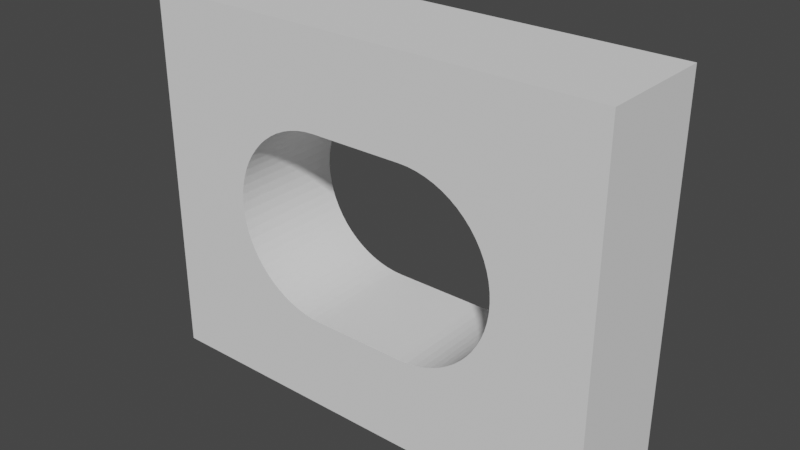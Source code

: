 # Source: ChargingPort.blend  (saved by Blender 2.90.8; exported with 4.5.12 LTS)
import bpy
from mathutils import Matrix  # noqa: F401  (used for matrix-valued properties, if any)

bpy.ops.wm.read_factory_settings(use_empty=True)
scene = bpy.context.scene
scene.name = 'Scene'

# ---- collections
col_collection = bpy.data.collections.new('Collection'); scene.collection.children.link(col_collection)

# ---- world
world_world = bpy.data.worlds.new('World'); scene.world = world_world
world_world.use_nodes = True; world_world.node_tree.nodes.clear()
_N = world_world.node_tree.nodes; _L = world_world.node_tree.links
n0 = _N.new('ShaderNodeOutputWorld'); n0.name = 'World Output'; n0.location = (300, 300)
n1 = _N.new('ShaderNodeBackground'); n1.name = 'Background'; n1.location = (10, 300)
n1.inputs[0].default_value = (0.05088, 0.05088, 0.05088, 1.0)
_L.new(n1.outputs[0], n0.inputs[0])
n0.is_active_output = True
world_world.color = (0.05088, 0.05088, 0.05088)
world_world.use_sun_shadow = False
world_world.sun_shadow_jitter_overblur = 0.0

# ---- meshes
me_plane = bpy.data.meshes.new('Plane')
me_plane.from_pydata([(1.0, -0.25, 0.8), (-1.0, -0.25, 0.8), (1.0, -0.25, -0.8), (-1.0, -0.25, -0.8), (-0.2, -0.25, 0.4), (-0.2392, -0.25, 0.3981), (-0.278, -0.25, 0.3923), (-0.3161, -0.25, 0.3828), (-0.3531, -0.25, 0.3696), (-0.3886, -0.25, 0.3528), (-0.4222, -0.25, 0.3326), (-0.4538, -0.25, 0.3092), (-0.4828, -0.25, 0.2828), (-0.5092, -0.25, 0.2538), (-0.5326, -0.25, 0.2222), (-0.5528, -0.25, 0.1886), (-0.5696, -0.25, 0.1531), (-0.5828, -0.25, 0.1161), (-0.5923, -0.25, 0.07804), (-0.5981, -0.25, 0.03921), (-0.6, -0.25, 2.98e-08), (-0.5981, -0.25, -0.03921), (-0.5923, -0.25, -0.07804), (-0.5828, -0.25, -0.1161), (-0.5696, -0.25, -0.1531), (-0.5528, -0.25, -0.1886), (-0.5326, -0.25, -0.2222), (-0.5092, -0.25, -0.2538), (-0.4828, -0.25, -0.2828), (-0.4538, -0.25, -0.3092), (-0.4222, -0.25, -0.3326), (-0.3886, -0.25, -0.3528), (-0.3531, -0.25, -0.3696), (-0.3161, -0.25, -0.3828), (-0.278, -0.25, -0.3923), (-0.2392, -0.25, -0.3981), (-0.2, -0.25, -0.4), (0.2, -0.25, 0.4), (0.2, -0.25, -0.4), (0.2392, -0.25, -0.3981), (0.278, -0.25, -0.3923), (0.3161, -0.25, -0.3828), (0.3531, -0.25, -0.3696), (0.3886, -0.25, -0.3528), (0.4222, -0.25, -0.3326), (0.4538, -0.25, -0.3092), (0.4828, -0.25, -0.2828), (0.5092, -0.25, -0.2538), (0.5326, -0.25, -0.2222), (0.5528, -0.25, -0.1886), (0.5696, -0.25, -0.1531), (0.5828, -0.25, -0.1161), (0.5923, -0.25, -0.07804), (0.5981, -0.25, -0.03921), (0.6, -0.25, -8.941e-08), (0.5981, -0.25, 0.03921), (0.5923, -0.25, 0.07804), (0.5828, -0.25, 0.1161), (0.5696, -0.25, 0.1531), (0.5528, -0.25, 0.1886), (0.5326, -0.25, 0.2222), (0.5092, -0.25, 0.2538), (0.4828, -0.25, 0.2828), (0.4538, -0.25, 0.3092), (0.4222, -0.25, 0.3326), (0.3886, -0.25, 0.3528), (0.3531, -0.25, 0.3696), (0.3161, -0.25, 0.3828), (0.278, -0.25, 0.3923), (0.2392, -0.25, 0.3981), (1.0, 0.25, 0.8), (-1.0, 0.25, 0.8), (1.0, 0.25, -0.8), (-1.0, 0.25, -0.8), (-0.2, 0.25, 0.4), (-0.2392, 0.25, 0.3981), (-0.278, 0.25, 0.3923), (-0.3161, 0.25, 0.3828), (-0.3531, 0.25, 0.3696), (-0.3886, 0.25, 0.3528), (-0.4222, 0.25, 0.3326), (-0.4538, 0.25, 0.3092), (-0.4828, 0.25, 0.2828), (-0.5092, 0.25, 0.2538), (-0.5326, 0.25, 0.2222), (-0.5528, 0.25, 0.1886), (-0.5696, 0.25, 0.1531), (-0.5828, 0.25, 0.1161), (-0.5923, 0.25, 0.07804), (-0.5981, 0.25, 0.03921), (-0.6, 0.25, 5.96e-08), (-0.5981, 0.25, -0.03921), (-0.5923, 0.25, -0.07804), (-0.5828, 0.25, -0.1161), (-0.5696, 0.25, -0.1531), (-0.5528, 0.25, -0.1886), (-0.5326, 0.25, -0.2222), (-0.5092, 0.25, -0.2538), (-0.4828, 0.25, -0.2828), (-0.4538, 0.25, -0.3092), (-0.4222, 0.25, -0.3326), (-0.3886, 0.25, -0.3528), (-0.3531, 0.25, -0.3696), (-0.3161, 0.25, -0.3828), (-0.278, 0.25, -0.3923), (-0.2392, 0.25, -0.3981), (-0.2, 0.25, -0.4), (0.2, 0.25, 0.4), (0.2, 0.25, -0.4), (0.2392, 0.25, -0.3981), (0.278, 0.25, -0.3923), (0.3161, 0.25, -0.3828), (0.3531, 0.25, -0.3696), (0.3886, 0.25, -0.3528), (0.4222, 0.25, -0.3326), (0.4538, 0.25, -0.3092), (0.4828, 0.25, -0.2828), (0.5092, 0.25, -0.2538), (0.5326, 0.25, -0.2222), (0.5528, 0.25, -0.1886), (0.5696, 0.25, -0.1531), (0.5828, 0.25, -0.1161), (0.5923, 0.25, -0.07804), (0.5981, 0.25, -0.03921), (0.6, 0.25, -7.451e-08), (0.5981, 0.25, 0.03921), (0.5923, 0.25, 0.07804), (0.5828, 0.25, 0.1161), (0.5696, 0.25, 0.1531), (0.5528, 0.25, 0.1886), (0.5326, 0.25, 0.2222), (0.5092, 0.25, 0.2538), (0.4828, 0.25, 0.2828), (0.4538, 0.25, 0.3092), (0.4222, 0.25, 0.3326), (0.3886, 0.25, 0.3528), (0.3531, 0.25, 0.3696), (0.3161, 0.25, 0.3828), (0.278, 0.25, 0.3923), (0.2392, 0.25, 0.3981)], [], [(5, 4, 1, 3, 36, 35, 34, 33, 32, 31, 30, 29, 28, 27, 26, 25, 24, 23, 22, 21, 20, 19, 18, 17, 16, 15, 14, 13, 12, 11, 10, 9, 8, 7, 6), (39, 38, 2, 0, 37, 69, 68, 67, 66, 65, 64, 63, 62, 61, 60, 59, 58, 57, 56, 55, 54, 53, 52, 51, 50, 49, 48, 47, 46, 45, 44, 43, 42, 41, 40), (4, 37, 0, 1), (38, 36, 3, 2), (75, 76, 77, 78, 79, 80, 81, 82, 83, 84, 85, 86, 87, 88, 89, 90, 91, 92, 93, 94, 95, 96, 97, 98, 99, 100, 101, 102, 103, 104, 105, 106, 73, 71, 74), (109, 110, 111, 112, 113, 114, 115, 116, 117, 118, 119, 120, 121, 122, 123, 124, 125, 126, 127, 128, 129, 130, 131, 132, 133, 134, 135, 136, 137, 138, 139, 107, 70, 72, 108), (74, 71, 70, 107), (108, 72, 73, 106), (22, 23, 93, 92), (51, 52, 122, 121), (23, 24, 94, 93), (52, 53, 123, 122), (24, 25, 95, 94), (53, 54, 124, 123), (25, 26, 96, 95), (54, 55, 125, 124), (26, 27, 97, 96), (55, 56, 126, 125), (27, 28, 98, 97), (56, 57, 127, 126), (28, 29, 99, 98), (57, 58, 128, 127), (29, 30, 100, 99), (58, 59, 129, 128), (30, 31, 101, 100), (4, 5, 75, 74), (59, 60, 130, 129), (31, 32, 102, 101), (5, 6, 76, 75), (60, 61, 131, 130), (32, 33, 103, 102), (6, 7, 77, 76), (61, 62, 132, 131), (33, 34, 104, 103), (7, 8, 78, 77), (62, 63, 133, 132), (34, 35, 105, 104), (8, 9, 79, 78), (63, 64, 134, 133), (35, 36, 106, 105), (9, 10, 80, 79), (64, 65, 135, 134), (38, 39, 109, 108), (10, 11, 81, 80), (65, 66, 136, 135), (39, 40, 110, 109), (11, 12, 82, 81), (66, 67, 137, 136), (40, 41, 111, 110), (12, 13, 83, 82), (67, 68, 138, 137), (41, 42, 112, 111), (13, 14, 84, 83), (68, 69, 139, 138), (42, 43, 113, 112), (14, 15, 85, 84), (69, 37, 107, 139), (43, 44, 114, 113), (15, 16, 86, 85), (37, 4, 74, 107), (44, 45, 115, 114), (16, 17, 87, 86), (36, 38, 108, 106), (45, 46, 116, 115), (17, 18, 88, 87), (3, 1, 71, 73), (46, 47, 117, 116), (18, 19, 89, 88), (2, 3, 73, 72), (47, 48, 118, 117), (19, 20, 90, 89), (0, 2, 72, 70), (48, 49, 119, 118), (20, 21, 91, 90), (1, 0, 70, 71), (49, 50, 120, 119), (21, 22, 92, 91), (50, 51, 121, 120)])
_uv = me_plane.uv_layers.new(name='UVMap')
_uv.uv.foreach_set('vector', [0.0, 0.0, 0.0, 0.0, 0.0, 0.0, 0.0, 0.0, 0.0, 0.0, 0.0, 0.0, 0.0, 0.0, 0.0, 0.0, 0.0, 0.0, 0.0, 0.0, 0.0, 0.0, 0.0, 0.0, 0.0, 0.0, 0.0, 0.0, 0.0, 0.0, 0.0, 0.0, 0.0, 0.0, 0.0, 0.0, 0.0, 0.0, 0.0, 0.0, 0.0, 0.0, 0.0, 0.0, 0.0, 0.0, 0.0, 0.0, 0.0, 0.0, 0.0, 0.0, 0.0, 0.0, 0.0, 0.0, 0.0, 0.0, 0.0, 0.0, 0.0, 0.0, 0.0, 0.0, 0.0, 0.0, 0.0, 0.0, 0.0, 0.0, 0.0, 0.0, 0.0, 0.0, 0.0, 0.0, 0.0, 0.0, 0.0, 0.0, 0.0, 0.0, 0.0, 0.0, 0.0, 0.0, 0.0, 0.0, 0.0, 0.0, 0.0, 0.0, 0.0, 0.0, 0.0, 0.0, 0.0, 0.0, 0.0, 0.0, 0.0, 0.0, 0.0, 0.0, 0.0, 0.0, 0.0, 0.0, 0.0, 0.0, 0.0, 0.0, 0.0, 0.0, 0.0, 0.0, 0.0, 0.0, 0.0, 0.0, 0.0, 0.0, 0.0, 0.0, 0.0, 0.0, 0.0, 0.0, 0.0, 0.0, 0.0, 0.0, 0.0, 0.0, 0.0, 0.0, 0.0, 0.0, 0.0, 0.0, 0.0, 0.0, 0.0, 0.0, 0.0, 0.0, 0.0, 0.0, 0.0, 0.0, 0.0, 0.0, 0.0, 0.0, 0.0, 0.0, 0.0, 0.0, 0.0, 0.0, 0.0, 0.0, 0.0, 0.0, 0.0, 0.0, 0.0, 0.0, 0.0, 0.0, 0.0, 0.0, 0.0, 0.0, 0.0, 0.0, 0.0, 0.0, 0.0, 0.0, 0.0, 0.0, 0.0, 0.0, 0.0, 0.0, 0.0, 0.0, 0.0, 0.0, 0.0, 0.0, 0.0, 0.0, 0.0, 0.0, 0.0, 0.0, 0.0, 0.0, 0.0, 0.0, 0.0, 0.0, 0.0, 0.0, 0.0, 0.0, 0.0, 0.0, 0.0, 0.0, 0.0, 0.0, 0.0, 0.0, 0.0, 0.0, 0.0, 0.0, 0.0, 0.0, 0.0, 0.0, 0.0, 0.0, 0.0, 0.0, 0.0, 0.0, 0.0, 0.0, 0.0, 0.0, 0.0, 0.0, 0.0, 0.0, 0.0, 0.0, 0.0, 0.0, 0.0, 0.0, 0.0, 0.0, 0.0, 0.0, 0.0, 0.0, 0.0, 0.0, 0.0, 0.0, 0.0, 0.0, 0.0, 0.0, 0.0, 0.0, 0.0, 0.0, 0.0, 0.0, 0.0, 0.0, 0.0, 0.0, 0.0, 0.0, 0.0, 0.0, 0.0, 0.0, 0.0, 0.0, 0.0, 0.0, 0.0, 0.0, 0.0, 0.0, 0.0, 0.0, 0.0, 0.0, 0.0, 0.0, 0.0, 0.0, 0.0, 0.0, 0.0, 0.0, 0.0, 0.0, 0.0, 0.0, 0.0, 0.0, 0.0, 0.0, 0.0, 0.0, 0.0, 0.0, 0.0, 0.0, 0.0, 0.0, 0.0, 0.0, 0.0, 0.0, 0.0, 0.0, 0.0, 0.0, 0.0, 0.0, 0.0, 0.0, 0.0, 0.0, 0.0, 0.0, 0.0, 0.0, 0.0, 0.0, 0.0, 0.0, 0.0, 0.0, 0.0, 0.0, 0.0, 0.0, 0.0, 0.0, 0.0, 0.0, 0.0, 0.0, 0.0, 0.0, 0.0, 0.0, 0.0, 0.0, 0.0, 0.0, 0.0, 0.0, 0.0, 0.0, 0.0, 0.0, 0.0, 0.0, 0.0, 0.0, 0.0, 0.0, 0.0, 0.0, 0.0, 0.0, 0.0, 0.0, 0.0, 0.0, 0.0, 0.0, 0.0, 0.0, 0.0, 0.0, 0.0, 0.0, 0.0, 0.0, 0.0, 0.0, 0.0, 0.0, 0.0, 0.0, 0.0, 0.0, 0.0, 0.0, 0.0, 0.0, 0.0, 0.0, 0.0, 0.0, 0.0, 0.0, 0.0, 0.0, 0.0, 0.0, 0.0, 0.0, 0.0, 0.0, 0.0, 0.0, 0.0, 0.0, 0.0, 0.0, 0.0, 0.0, 0.0, 0.0, 0.0, 0.0, 0.0, 0.0, 0.0, 0.0, 0.0, 0.0, 0.0, 0.0, 0.0, 0.0, 0.0, 0.0, 0.0, 0.0, 0.0, 0.0, 0.0, 0.0, 0.0, 0.0, 0.0, 0.0, 0.0, 0.0, 0.0, 0.0, 0.0, 0.0, 0.0, 0.0, 0.0, 0.0, 0.0, 0.0, 0.0, 0.0, 0.0, 0.0, 0.0, 0.0, 0.0, 0.0, 0.0, 0.0, 0.0, 0.0, 0.0, 0.0, 0.0, 0.0, 0.0, 0.0, 0.0, 0.0, 0.0, 0.0, 0.0, 0.0, 0.0, 0.0, 0.0, 0.0, 0.0, 0.0, 0.0, 0.0, 0.0, 0.0, 0.0, 0.0, 0.0, 0.0, 0.0, 0.0, 0.0, 0.0, 0.0, 0.0, 0.0, 0.0, 0.0, 0.0, 0.0, 0.0, 0.0, 0.0, 0.0, 0.0, 0.0, 0.0, 0.0, 0.0, 0.0, 0.0, 0.0, 0.0, 0.0, 0.0, 0.0, 0.0, 0.0, 0.0, 0.0, 0.0, 0.0, 0.0, 0.0, 0.0, 0.0, 0.0, 0.0, 0.0, 0.0, 0.0, 0.0, 0.0, 0.0, 0.0, 0.0, 0.0, 0.0, 0.0, 0.0, 0.0, 0.0, 0.0, 0.0, 0.0, 0.0, 0.0, 0.0, 0.0, 0.0, 0.0, 0.0, 0.0, 0.0, 0.0, 0.0, 0.0, 0.0, 0.0, 0.0, 0.0, 0.0, 0.0, 0.0, 0.0, 0.0, 0.0, 0.0, 0.0, 0.0, 0.0, 0.0, 0.0, 0.0, 0.0, 0.0, 0.0, 0.0, 0.0, 0.0, 0.0, 0.0, 0.0, 0.0, 0.0, 0.0, 0.0, 0.0, 0.0, 0.0, 0.0, 0.0, 0.0, 0.0, 0.0, 0.0, 0.0, 0.0, 0.0, 0.0, 0.0, 0.0, 0.0, 0.0, 0.0, 0.0, 0.0, 0.0, 0.0, 0.0, 0.0, 0.0, 0.0, 0.0, 0.0, 0.0, 0.0, 0.0, 0.0, 0.0, 0.0, 0.0, 0.0, 0.0, 0.0, 0.0, 0.0, 0.0, 0.0, 0.0, 0.0, 0.0, 0.0, 0.0, 0.0, 0.0, 0.0, 0.0, 0.0, 0.0, 0.0, 0.0, 0.0, 0.0, 0.0, 0.0, 0.0, 0.0, 0.0, 0.0, 0.0, 0.0, 0.0, 0.0, 0.0, 0.0, 0.0, 0.0, 0.0, 0.0, 0.0, 0.0, 0.0, 0.0, 0.0, 0.0, 0.0, 0.0, 0.0, 0.0, 0.0, 0.0, 0.0, 0.0, 0.0, 0.0, 0.0, 0.0, 0.0, 0.0, 0.0, 0.0, 0.0, 0.0, 0.0, 0.0, 0.0, 0.0, 0.0, 0.0, 0.0, 0.0, 0.0, 0.0, 0.0, 0.0, 0.0, 0.0, 0.0, 0.0, 0.0, 0.0, 0.0, 0.0, 0.0, 0.0, 0.0, 0.0, 0.0, 0.0, 0.0, 0.0, 0.0, 0.0, 0.0, 0.0, 0.0, 0.0, 0.0, 0.0, 0.0, 0.0, 0.0, 0.0, 0.0, 0.0, 0.0, 0.0, 0.0, 0.0, 0.0, 0.0, 0.0, 0.0, 0.0, 0.0, 0.0, 0.0, 0.0, 0.0, 0.0, 0.0, 0.0, 0.0, 0.0, 0.0, 0.0, 0.0, 0.0, 0.0, 0.0, 0.0, 0.0, 0.0, 0.0, 0.0, 0.0, 0.0, 0.0, 0.0, 0.0, 0.0, 0.0, 0.0, 0.0, 0.0, 0.0, 0.0, 0.0, 0.0, 0.0, 0.0, 0.0, 0.0, 0.0, 0.0, 0.0, 0.0, 0.0, 0.0, 0.0, 0.0, 0.0, 0.0, 0.0, 0.0, 0.0, 0.0, 0.0, 0.0, 0.0, 0.0, 0.0, 0.0, 0.0, 0.0, 0.0, 0.0, 0.0, 0.0, 0.0, 0.0, 0.0, 0.0, 0.0, 0.0, 0.0, 0.0, 0.0, 0.0, 0.0, 0.0, 0.0, 0.0, 0.0, 0.0, 0.0, 0.0, 0.0, 0.0, 0.0, 0.0, 0.0, 0.0, 0.0, 0.0, 0.0, 0.0, 0.0, 0.0, 0.0, 0.0, 0.0, 0.0, 0.0, 0.0, 0.0, 0.0, 0.0, 0.0, 0.0, 0.0, 0.0, 0.0, 0.0, 0.0, 0.0, 0.0, 0.0, 0.0, 0.0, 0.0, 0.0, 0.0, 0.0, 0.0, 0.0, 0.0, 0.0, 0.0, 0.0, 0.0, 0.0, 0.0, 0.0, 0.0, 0.0, 0.0, 0.0])
me_plane.use_remesh_fix_poles = True
me_plane.use_remesh_preserve_attributes = False
me_plane.use_mirror_vertex_groups = False
me_plane.update()

# ---- objects
ob_plane = bpy.data.objects.new('Plane', me_plane)

# ---- transforms, parenting, visibility, modifiers, constraints
ob_plane.location = (0.0, 0.0, 0.0)
ob_plane.lineart.crease_threshold = 0.0

# ---- collection membership
col_collection.objects.link(ob_plane)

# ---- scene / render settings (as saved in the file)
scene.frame_start = 1; scene.frame_end = 250; scene.frame_set(1)
scene.render.engine = 'BLENDER_EEVEE_NEXT'
scene.cycles.use_denoising = False
scene.cycles.samples = 128
scene.cycles.sampling_pattern = 'TABULATED_SOBOL'
scene.cycles.use_adaptive_sampling = False
scene.cycles.use_light_tree = False
scene.view_settings.view_transform = 'Filmic'
bpy.context.view_layer.update()

# ---- added for rendering (the .blend has no active camera and no usable light): camera, sun
cam_auto = bpy.data.cameras.new('AutoCamera')
cam_auto.lens = 50.0
cam_auto.sensor_width = 36.0
cam_auto.clip_end = 1000.0
ob_auto_camera = bpy.data.objects.new('AutoCamera', cam_auto)
scene.collection.objects.link(ob_auto_camera)
ob_auto_camera.location = (2.41446, -2.89736, 1.93157)
ob_auto_camera.rotation_euler = (1.09748, -7.21219e-08, 0.694738)
scene.camera = ob_auto_camera
light_auto_sun = bpy.data.lights.new('AutoSun', 'SUN')
light_auto_sun.energy = 3.0
light_auto_sun.angle = 0.0523599
ob_auto_sun = bpy.data.objects.new('AutoSun', light_auto_sun)
scene.collection.objects.link(ob_auto_sun)
ob_auto_sun.rotation_euler = (0.872665, 0.174533, 0.523599)
bpy.context.view_layer.update()
